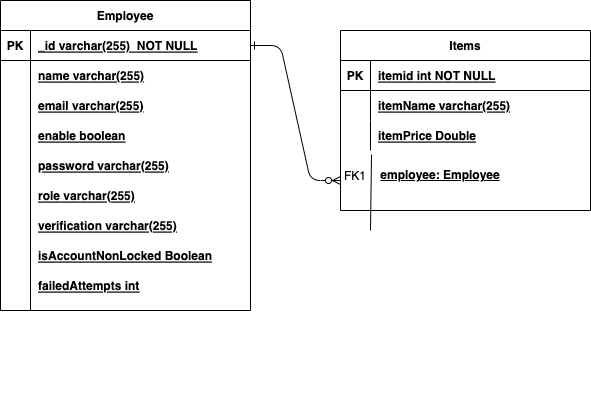

The diagram above was exported from draw.io. Its source (the exported page's mxGraphModel, read from the mxfile embedded in the PNG):
<mxGraphModel dx="954" dy="582" grid="1" gridSize="10" guides="1" tooltips="1" connect="1" arrows="1" fold="1" page="1" pageScale="1" pageWidth="850" pageHeight="1100" math="0" shadow="0" extFonts="Permanent Marker^https://fonts.googleapis.com/css?family=Permanent+Marker">
  <root>
    <mxCell id="0" />
    <mxCell id="1" parent="0" />
    <mxCell id="C-vyLk0tnHw3VtMMgP7b-1" value="" style="edgeStyle=entityRelationEdgeStyle;endArrow=ERzeroToMany;startArrow=ERone;endFill=1;startFill=0;" parent="1" source="C-vyLk0tnHw3VtMMgP7b-24" edge="1">
      <mxGeometry width="100" height="100" relative="1" as="geometry">
        <mxPoint x="340" y="720" as="sourcePoint" />
        <mxPoint x="450" y="280" as="targetPoint" />
        <Array as="points">
          <mxPoint x="440" y="280" />
        </Array>
      </mxGeometry>
    </mxCell>
    <mxCell id="C-vyLk0tnHw3VtMMgP7b-2" value="Items" style="shape=table;startSize=30;container=1;collapsible=1;childLayout=tableLayout;fixedRows=1;rowLines=0;fontStyle=1;align=center;resizeLast=1;" parent="1" vertex="1">
      <mxGeometry x="450" y="130" width="250" height="180" as="geometry" />
    </mxCell>
    <mxCell id="C-vyLk0tnHw3VtMMgP7b-3" value="" style="shape=partialRectangle;collapsible=0;dropTarget=0;pointerEvents=0;fillColor=none;points=[[0,0.5],[1,0.5]];portConstraint=eastwest;top=0;left=0;right=0;bottom=1;" parent="C-vyLk0tnHw3VtMMgP7b-2" vertex="1">
      <mxGeometry y="30" width="250" height="30" as="geometry" />
    </mxCell>
    <mxCell id="C-vyLk0tnHw3VtMMgP7b-4" value="PK" style="shape=partialRectangle;overflow=hidden;connectable=0;fillColor=none;top=0;left=0;bottom=0;right=0;fontStyle=1;" parent="C-vyLk0tnHw3VtMMgP7b-3" vertex="1">
      <mxGeometry width="30" height="30" as="geometry">
        <mxRectangle width="30" height="30" as="alternateBounds" />
      </mxGeometry>
    </mxCell>
    <mxCell id="C-vyLk0tnHw3VtMMgP7b-5" value="itemid int NOT NULL " style="shape=partialRectangle;overflow=hidden;connectable=0;fillColor=none;top=0;left=0;bottom=0;right=0;align=left;spacingLeft=6;fontStyle=5;" parent="C-vyLk0tnHw3VtMMgP7b-3" vertex="1">
      <mxGeometry x="30" width="220" height="30" as="geometry">
        <mxRectangle width="220" height="30" as="alternateBounds" />
      </mxGeometry>
    </mxCell>
    <mxCell id="C-vyLk0tnHw3VtMMgP7b-6" value="" style="shape=partialRectangle;collapsible=0;dropTarget=0;pointerEvents=0;fillColor=none;points=[[0,0.5],[1,0.5]];portConstraint=eastwest;top=0;left=0;right=0;bottom=0;" parent="C-vyLk0tnHw3VtMMgP7b-2" vertex="1">
      <mxGeometry y="60" width="250" height="30" as="geometry" />
    </mxCell>
    <mxCell id="C-vyLk0tnHw3VtMMgP7b-7" value="" style="shape=partialRectangle;overflow=hidden;connectable=0;fillColor=none;top=0;left=0;bottom=0;right=0;" parent="C-vyLk0tnHw3VtMMgP7b-6" vertex="1">
      <mxGeometry width="30" height="30" as="geometry">
        <mxRectangle width="30" height="30" as="alternateBounds" />
      </mxGeometry>
    </mxCell>
    <mxCell id="C-vyLk0tnHw3VtMMgP7b-8" value="itemName varchar(255)" style="shape=partialRectangle;overflow=hidden;connectable=0;fillColor=none;top=0;left=0;bottom=0;right=0;align=left;spacingLeft=6;fontStyle=5" parent="C-vyLk0tnHw3VtMMgP7b-6" vertex="1">
      <mxGeometry x="30" width="220" height="30" as="geometry">
        <mxRectangle width="220" height="30" as="alternateBounds" />
      </mxGeometry>
    </mxCell>
    <mxCell id="C-vyLk0tnHw3VtMMgP7b-9" value="" style="shape=partialRectangle;collapsible=0;dropTarget=0;pointerEvents=0;fillColor=none;points=[[0,0.5],[1,0.5]];portConstraint=eastwest;top=0;left=0;right=0;bottom=0;" parent="C-vyLk0tnHw3VtMMgP7b-2" vertex="1">
      <mxGeometry y="90" width="250" height="30" as="geometry" />
    </mxCell>
    <mxCell id="C-vyLk0tnHw3VtMMgP7b-10" value="" style="shape=partialRectangle;overflow=hidden;connectable=0;fillColor=none;top=0;left=0;bottom=0;right=0;" parent="C-vyLk0tnHw3VtMMgP7b-9" vertex="1">
      <mxGeometry width="30" height="30" as="geometry">
        <mxRectangle width="30" height="30" as="alternateBounds" />
      </mxGeometry>
    </mxCell>
    <mxCell id="C-vyLk0tnHw3VtMMgP7b-11" value="itemPrice Double" style="shape=partialRectangle;overflow=hidden;connectable=0;fillColor=none;top=0;left=0;bottom=0;right=0;align=left;spacingLeft=6;fontStyle=5" parent="C-vyLk0tnHw3VtMMgP7b-9" vertex="1">
      <mxGeometry x="30" width="220" height="30" as="geometry">
        <mxRectangle width="220" height="30" as="alternateBounds" />
      </mxGeometry>
    </mxCell>
    <mxCell id="C-vyLk0tnHw3VtMMgP7b-23" value="Employee" style="shape=table;startSize=30;container=1;collapsible=1;childLayout=tableLayout;fixedRows=1;rowLines=0;fontStyle=1;align=center;resizeLast=1;" parent="1" vertex="1">
      <mxGeometry x="110" y="100" width="250" height="310" as="geometry" />
    </mxCell>
    <mxCell id="C-vyLk0tnHw3VtMMgP7b-24" value="" style="shape=partialRectangle;collapsible=0;dropTarget=0;pointerEvents=0;fillColor=none;points=[[0,0.5],[1,0.5]];portConstraint=eastwest;top=0;left=0;right=0;bottom=1;" parent="C-vyLk0tnHw3VtMMgP7b-23" vertex="1">
      <mxGeometry y="30" width="250" height="30" as="geometry" />
    </mxCell>
    <mxCell id="C-vyLk0tnHw3VtMMgP7b-25" value="PK" style="shape=partialRectangle;overflow=hidden;connectable=0;fillColor=none;top=0;left=0;bottom=0;right=0;fontStyle=1;" parent="C-vyLk0tnHw3VtMMgP7b-24" vertex="1">
      <mxGeometry width="30" height="30" as="geometry">
        <mxRectangle width="30" height="30" as="alternateBounds" />
      </mxGeometry>
    </mxCell>
    <mxCell id="C-vyLk0tnHw3VtMMgP7b-26" value="_id varchar(255)  NOT NULL " style="shape=partialRectangle;overflow=hidden;connectable=0;fillColor=none;top=0;left=0;bottom=0;right=0;align=left;spacingLeft=6;fontStyle=5;" parent="C-vyLk0tnHw3VtMMgP7b-24" vertex="1">
      <mxGeometry x="30" width="220" height="30" as="geometry">
        <mxRectangle width="220" height="30" as="alternateBounds" />
      </mxGeometry>
    </mxCell>
    <mxCell id="C-vyLk0tnHw3VtMMgP7b-27" value="" style="shape=partialRectangle;collapsible=0;dropTarget=0;pointerEvents=0;fillColor=none;points=[[0,0.5],[1,0.5]];portConstraint=eastwest;top=0;left=0;right=0;bottom=0;" parent="C-vyLk0tnHw3VtMMgP7b-23" vertex="1">
      <mxGeometry y="60" width="250" height="30" as="geometry" />
    </mxCell>
    <mxCell id="C-vyLk0tnHw3VtMMgP7b-28" value="" style="shape=partialRectangle;overflow=hidden;connectable=0;fillColor=none;top=0;left=0;bottom=0;right=0;" parent="C-vyLk0tnHw3VtMMgP7b-27" vertex="1">
      <mxGeometry width="30" height="30" as="geometry">
        <mxRectangle width="30" height="30" as="alternateBounds" />
      </mxGeometry>
    </mxCell>
    <mxCell id="C-vyLk0tnHw3VtMMgP7b-29" value="name varchar(255)" style="shape=partialRectangle;overflow=hidden;connectable=0;fillColor=none;top=0;left=0;bottom=0;right=0;align=left;spacingLeft=6;fontStyle=5" parent="C-vyLk0tnHw3VtMMgP7b-27" vertex="1">
      <mxGeometry x="30" width="220" height="30" as="geometry">
        <mxRectangle width="220" height="30" as="alternateBounds" />
      </mxGeometry>
    </mxCell>
    <mxCell id="qOW7xEnxW_PNzhvjnkkL-1" value="email varchar(255)" style="shape=partialRectangle;overflow=hidden;connectable=0;fillColor=none;top=0;left=0;bottom=0;right=0;align=left;spacingLeft=6;fontStyle=5" vertex="1" parent="1">
      <mxGeometry x="140" y="190" width="220" height="30" as="geometry">
        <mxRectangle width="220" height="30" as="alternateBounds" />
      </mxGeometry>
    </mxCell>
    <mxCell id="qOW7xEnxW_PNzhvjnkkL-2" value="enable boolean" style="shape=partialRectangle;overflow=hidden;connectable=0;fillColor=none;top=0;left=0;bottom=0;right=0;align=left;spacingLeft=6;fontStyle=5" vertex="1" parent="1">
      <mxGeometry x="140" y="220" width="220" height="30" as="geometry">
        <mxRectangle width="220" height="30" as="alternateBounds" />
      </mxGeometry>
    </mxCell>
    <mxCell id="qOW7xEnxW_PNzhvjnkkL-16" value="" style="endArrow=none;html=1;rounded=0;" edge="1" parent="1">
      <mxGeometry width="50" height="50" relative="1" as="geometry">
        <mxPoint x="140" y="410" as="sourcePoint" />
        <mxPoint x="140" y="180" as="targetPoint" />
      </mxGeometry>
    </mxCell>
    <mxCell id="qOW7xEnxW_PNzhvjnkkL-17" value="" style="shape=partialRectangle;overflow=hidden;connectable=0;fillColor=none;top=0;left=0;bottom=0;right=0;" vertex="1" parent="1">
      <mxGeometry x="110" y="200" width="30" height="30" as="geometry">
        <mxRectangle width="30" height="30" as="alternateBounds" />
      </mxGeometry>
    </mxCell>
    <mxCell id="qOW7xEnxW_PNzhvjnkkL-18" value="" style="shape=partialRectangle;overflow=hidden;connectable=0;fillColor=none;top=0;left=0;bottom=0;right=0;" vertex="1" parent="1">
      <mxGeometry x="650" y="480" width="30" height="30" as="geometry">
        <mxRectangle width="30" height="30" as="alternateBounds" />
      </mxGeometry>
    </mxCell>
    <mxCell id="qOW7xEnxW_PNzhvjnkkL-19" value="" style="shape=partialRectangle;overflow=hidden;connectable=0;fillColor=none;top=0;left=0;bottom=0;right=0;" vertex="1" parent="1">
      <mxGeometry x="110" y="250" width="30" height="30" as="geometry">
        <mxRectangle width="30" height="30" as="alternateBounds" />
      </mxGeometry>
    </mxCell>
    <mxCell id="qOW7xEnxW_PNzhvjnkkL-20" value="password varchar(255)" style="shape=partialRectangle;overflow=hidden;connectable=0;fillColor=none;top=0;left=0;bottom=0;right=0;align=left;spacingLeft=6;fontStyle=5" vertex="1" parent="1">
      <mxGeometry x="140" y="250" width="220" height="30" as="geometry">
        <mxRectangle width="220" height="30" as="alternateBounds" />
      </mxGeometry>
    </mxCell>
    <mxCell id="qOW7xEnxW_PNzhvjnkkL-21" value="role varchar(255)" style="shape=partialRectangle;overflow=hidden;connectable=0;fillColor=none;top=0;left=0;bottom=0;right=0;align=left;spacingLeft=6;fontStyle=5" vertex="1" parent="1">
      <mxGeometry x="140" y="280" width="220" height="30" as="geometry">
        <mxRectangle width="220" height="30" as="alternateBounds" />
      </mxGeometry>
    </mxCell>
    <mxCell id="qOW7xEnxW_PNzhvjnkkL-22" value="failedAttempts int" style="shape=partialRectangle;overflow=hidden;connectable=0;fillColor=none;top=0;left=0;bottom=0;right=0;align=left;spacingLeft=6;fontStyle=5" vertex="1" parent="1">
      <mxGeometry x="140" y="370" width="220" height="30" as="geometry">
        <mxRectangle width="220" height="30" as="alternateBounds" />
      </mxGeometry>
    </mxCell>
    <mxCell id="qOW7xEnxW_PNzhvjnkkL-24" value="verification varchar(255)" style="shape=partialRectangle;overflow=hidden;connectable=0;fillColor=none;top=0;left=0;bottom=0;right=0;align=left;spacingLeft=6;fontStyle=5" vertex="1" parent="1">
      <mxGeometry x="140" y="310" width="220" height="30" as="geometry">
        <mxRectangle width="220" height="30" as="alternateBounds" />
      </mxGeometry>
    </mxCell>
    <mxCell id="qOW7xEnxW_PNzhvjnkkL-26" value="isAccountNonLocked Boolean" style="shape=partialRectangle;overflow=hidden;connectable=0;fillColor=none;top=0;left=0;bottom=0;right=0;align=left;spacingLeft=6;fontStyle=5" vertex="1" parent="1">
      <mxGeometry x="140" y="340" width="220" height="30" as="geometry">
        <mxRectangle width="220" height="30" as="alternateBounds" />
      </mxGeometry>
    </mxCell>
    <mxCell id="qOW7xEnxW_PNzhvjnkkL-28" value="" style="endArrow=none;html=1;rounded=0;entryX=0.124;entryY=1.133;entryDx=0;entryDy=0;entryPerimeter=0;" edge="1" parent="1" target="C-vyLk0tnHw3VtMMgP7b-9">
      <mxGeometry width="50" height="50" relative="1" as="geometry">
        <mxPoint x="480" y="330" as="sourcePoint" />
        <mxPoint x="530" y="280" as="targetPoint" />
      </mxGeometry>
    </mxCell>
    <mxCell id="qOW7xEnxW_PNzhvjnkkL-29" value="FK1" style="shape=partialRectangle;overflow=hidden;connectable=0;fillColor=none;top=0;left=0;bottom=0;right=0;" vertex="1" parent="1">
      <mxGeometry x="450" y="260" width="30" height="30" as="geometry">
        <mxRectangle width="30" height="30" as="alternateBounds" />
      </mxGeometry>
    </mxCell>
    <mxCell id="qOW7xEnxW_PNzhvjnkkL-30" value="&lt;b&gt;&lt;u&gt;employee: Employee&lt;/u&gt;&lt;/b&gt;" style="text;html=1;align=center;verticalAlign=middle;whiteSpace=wrap;rounded=0;" vertex="1" parent="1">
      <mxGeometry x="480" y="260" width="140" height="30" as="geometry" />
    </mxCell>
  </root>
</mxGraphModel>